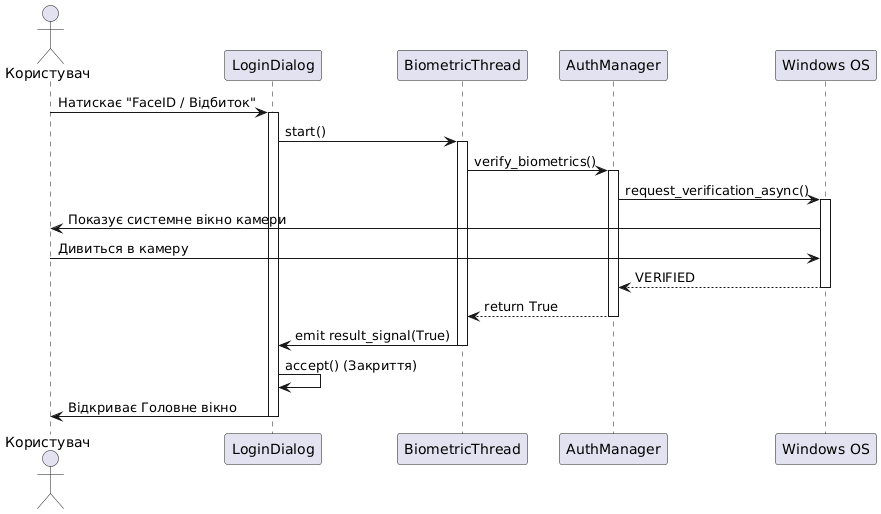

The diagram above was rendered by PlantUML. Its source (embedded in the PNG):
@startuml
actor Користувач as U
participant "LoginDialog" as GUI
participant "BiometricThread" as Thread
participant "AuthManager" as Auth
participant "Windows OS" as OS

U -> GUI: Натискає "FaceID / Відбиток"
activate GUI
GUI -> Thread: start()
activate Thread

Thread -> Auth: verify_biometrics()
activate Auth
Auth -> OS: request_verification_async()
activate OS

OS -> U: Показує системне вікно камери
U -> OS: Дивиться в камеру
OS --> Auth: VERIFIED
deactivate OS

Auth --> Thread: return True
deactivate Auth

Thread -> GUI: emit result_signal(True)
deactivate Thread

GUI -> GUI: accept() (Закриття)
GUI -> U: Відкриває Головне вікно
deactivate GUI
@enduml